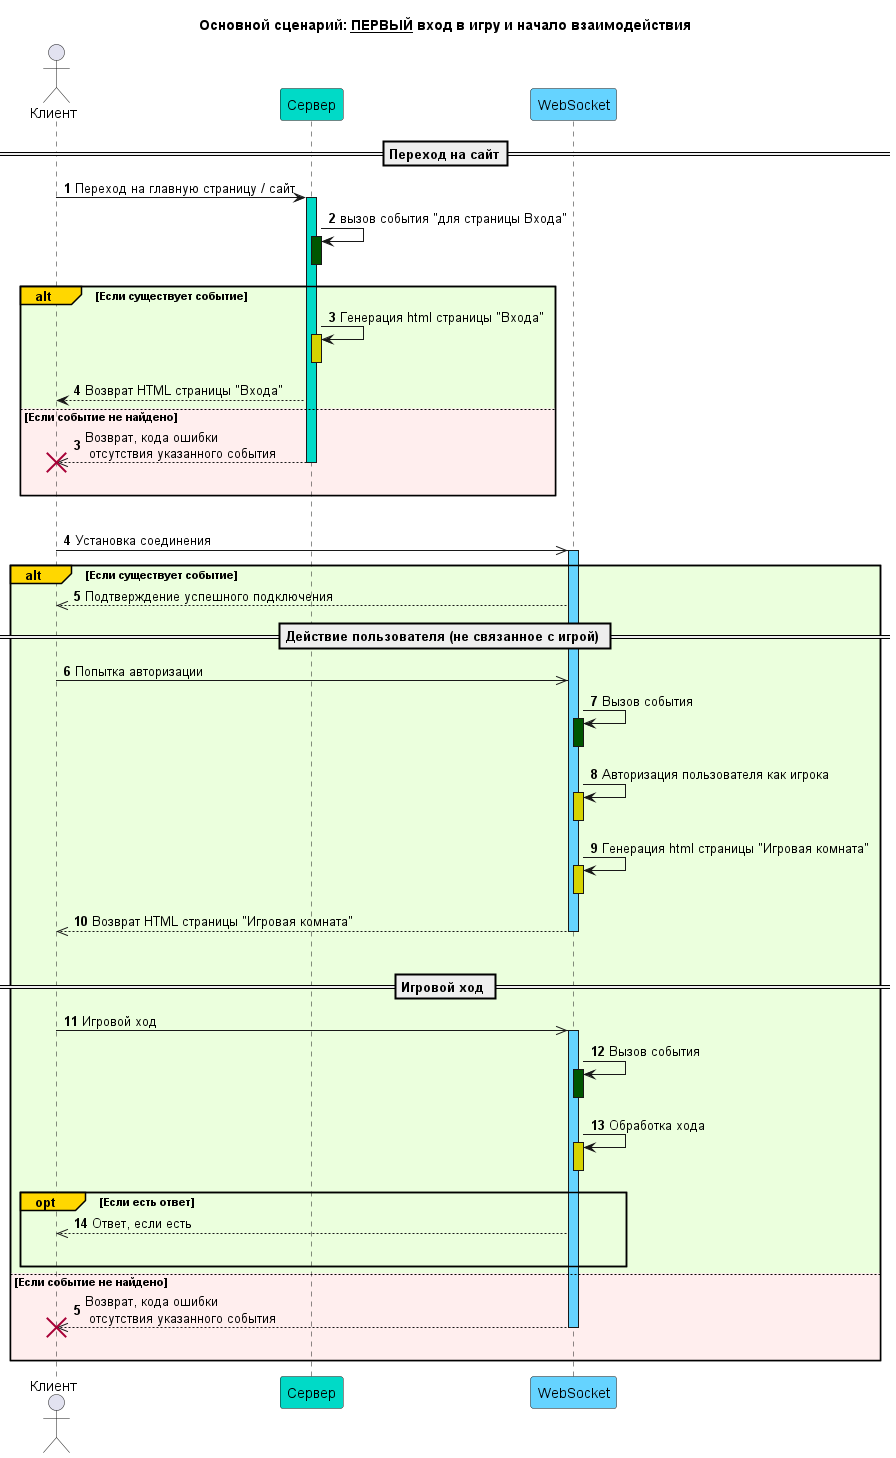

The diagram above was rendered by PlantUML. Its source (embedded in the PNG):
@startuml sequenceDiagramsGeneral1
title Основной сценарий: __ПЕРВЫЙ__ вход в игру и начало взаимодействия

actor Клиент as client
participant Сервер as server #00dac7
participant WebSocket #65d3ff

autonumber
==Переход на сайт==
client -> server ++ #00dac7 : Переход на главную страницу / сайт
server -> server ++-- #005500 : вызов события "для страницы Входа"
alt#Gold #ebffdd Если существует событие
    server -> server ++-- #d6d300 : Генерация html страницы "Входа"
    server --> client : Возврат HTML страницы "Входа"
else #ffeeee Если событие не найдено
    autonumber 3
    server -->> client !! : Возврат, кода ошибки\n отсутствия указанного события
    deactivate server
    |||
end

|||
client ->> WebSocket ++ #65d3ff : Установка соединения
alt#Gold #ebffdd Если существует событие
    WebSocket -->> client : Подтверждение успешного подключения

    == Действие пользователя (не связанное с игрой) ==
    client ->> WebSocket : Попытка авторизации
    WebSocket -> WebSocket ++-- #005500 : Вызов события
    WebSocket -> WebSocket ++-- #d6d300 : Авторизация пользователя как игрока
    WebSocket -> WebSocket ++-- #d6d300 : Генерация html страницы "Игровая комната"
    WebSocket -->> client -- : Возврат HTML страницы "Игровая комната"
    |||
    == Игровой ход ==
    client ->> WebSocket ++ #65d3ff : Игровой ход
    WebSocket -> WebSocket ++-- #005500 : Вызов события
    WebSocket -> WebSocket ++-- #d6d300 : Обработка хода

    opt#Gold Если есть ответ
        WebSocket -->> client : Ответ, если есть
        |||
    end
else #ffeeee Если событие не найдено
    autonumber 5
    WebSocket -->> client !! : Возврат, кода ошибки\n отсутствия указанного события
    deactivate WebSocket
    |||
end
@enduml